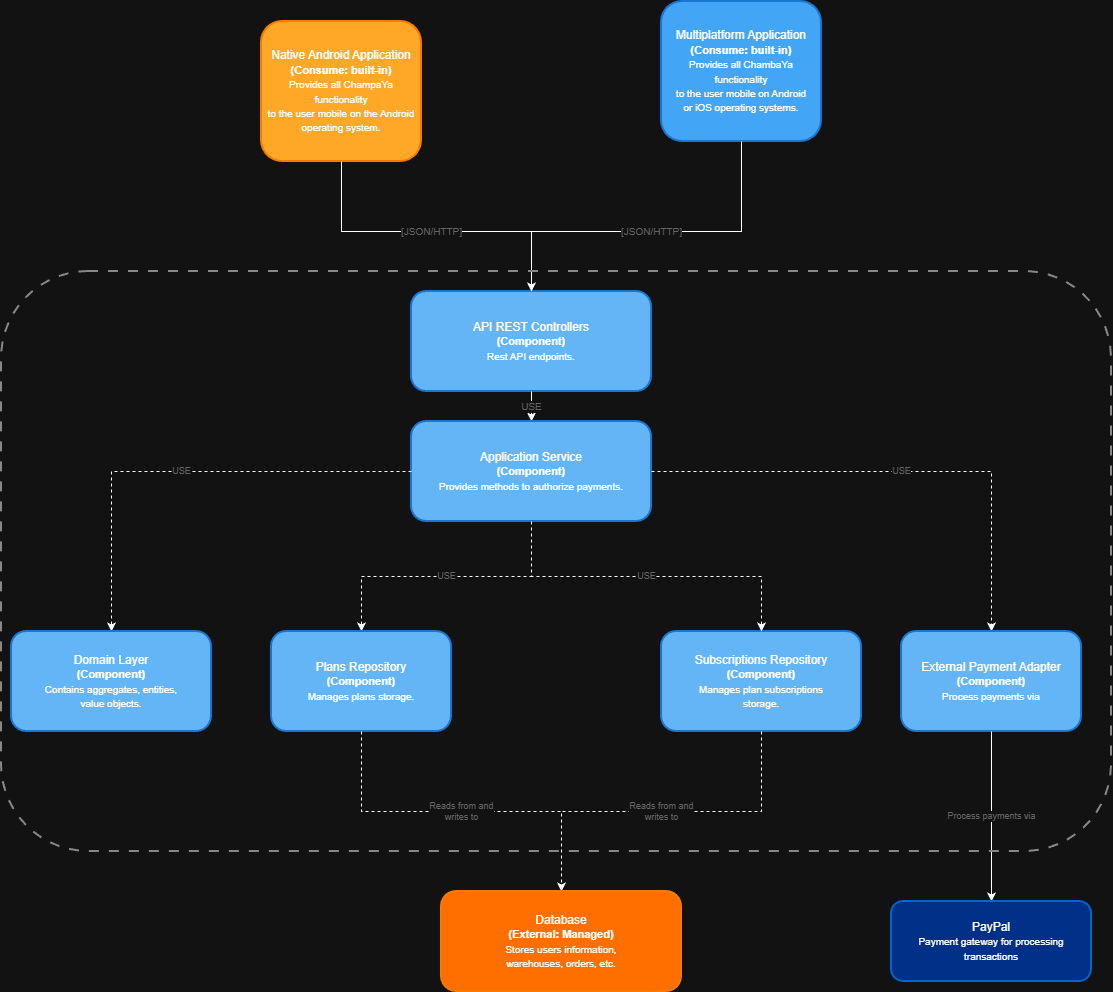

The diagram above was exported from draw.io. Its source (the exported page's mxGraphModel, read from the mxfile embedded in the PNG):
<mxGraphModel dx="1768" dy="1051" grid="1" gridSize="10" guides="1" tooltips="1" connect="1" arrows="1" fold="1" page="1" pageScale="1" pageWidth="1100" pageHeight="1120" math="0" shadow="0">
  <root>
    <mxCell id="0" />
    <mxCell id="1" parent="0" />
    <mxCell id="2" parent="1" style="rounded=1;whiteSpace=wrap;html=1;fillColor=#FFA726;strokeColor=#F57C00;strokeWidth=2;fontSize=12;" value="Native Android Application&lt;br&gt;&lt;b style=&quot;font-size: 11px;&quot;&gt;(Consume: built-in)&lt;/b&gt;&lt;br&gt;&lt;span style=&quot;font-size: 10px;&quot;&gt;Provides all ChampaYa functionality&lt;br&gt;to the user mobile on the Android&lt;br&gt;operating system.&lt;/span&gt;" vertex="1">
      <mxGeometry height="140" width="160" x="320" y="40" as="geometry" />
    </mxCell>
    <mxCell id="3" parent="1" style="rounded=1;whiteSpace=wrap;html=1;fillColor=#42A5F5;strokeColor=#1976D2;strokeWidth=2;fontSize=12;fontColor=#ffffff;" value="Multiplatform Application&lt;br&gt;&lt;b style=&quot;font-size: 11px;&quot;&gt;(Consume: built-in)&lt;/b&gt;&lt;br&gt;&lt;span style=&quot;font-size: 10px;&quot;&gt;Provides all ChambaYa functionality&lt;br&gt;to the user mobile on Android&lt;br&gt;or iOS operating systems.&lt;/span&gt;" vertex="1">
      <mxGeometry height="140" width="160" x="720" y="20" as="geometry" />
    </mxCell>
    <mxCell id="6" parent="1" style="rounded=1;whiteSpace=wrap;html=1;fillColor=#64B5F6;strokeColor=#1976D2;strokeWidth=2;fontSize=12;" value="API REST Controllers&lt;br/&gt;&lt;b style=&quot;font-size: 11px;&quot;&gt;(Component)&lt;/b&gt;&lt;br/&gt;&lt;span style=&quot;font-size: 10px;&quot;&gt;Rest API endpoints.&lt;/span&gt;" vertex="1">
      <mxGeometry height="100" width="240" x="470" y="310" as="geometry" />
    </mxCell>
    <mxCell id="7" edge="1" parent="1" source="6" style="edgeStyle=orthogonalEdgeStyle;rounded=0;orthogonalLoop=1;jettySize=auto;html=1;fontSize=10;fontColor=#666666;" target="8" value="USE">
      <mxGeometry relative="1" as="geometry" />
    </mxCell>
    <mxCell id="8" parent="1" style="rounded=1;whiteSpace=wrap;html=1;fillColor=#64B5F6;strokeColor=#1976D2;strokeWidth=2;fontSize=12;" value="Application Service&lt;br/&gt;&lt;b style=&quot;font-size: 11px;&quot;&gt;(Component)&lt;/b&gt;&lt;br/&gt;&lt;span style=&quot;font-size: 10px;&quot;&gt;Provides methods to authorize payments.&lt;/span&gt;" vertex="1">
      <mxGeometry height="100" width="240" x="470" y="440" as="geometry" />
    </mxCell>
    <mxCell id="9" edge="1" parent="1" source="8" style="edgeStyle=orthogonalEdgeStyle;rounded=0;orthogonalLoop=1;jettySize=auto;html=1;dashed=1;fontSize=9;fontColor=#666666;" target="10" value="USE">
      <mxGeometry relative="1" as="geometry">
        <mxPoint x="520" y="570" as="sourcePoint" />
        <mxPoint x="350" y="620" as="targetPoint" />
      </mxGeometry>
    </mxCell>
    <mxCell id="10" parent="1" style="rounded=1;whiteSpace=wrap;html=1;fillColor=#64B5F6;strokeColor=#1976D2;strokeWidth=2;fontSize=12;" value="Domain Layer&lt;br/&gt;&lt;b style=&quot;font-size: 11px;&quot;&gt;(Component)&lt;/b&gt;&lt;br/&gt;&lt;span style=&quot;font-size: 10px;&quot;&gt;Contains aggregates, entities,&lt;br/&gt;value objects.&lt;/span&gt;" vertex="1">
      <mxGeometry height="100" width="200" x="70" y="650" as="geometry" />
    </mxCell>
    <mxCell id="11" edge="1" parent="1" source="8" style="edgeStyle=orthogonalEdgeStyle;rounded=0;orthogonalLoop=1;jettySize=auto;html=1;dashed=1;fontSize=9;fontColor=#666666;" target="12" value="USE">
      <mxGeometry relative="1" as="geometry">
        <mxPoint x="570" y="570" as="sourcePoint" />
        <mxPoint x="480" y="620" as="targetPoint" />
      </mxGeometry>
    </mxCell>
    <mxCell id="12" parent="1" style="rounded=1;whiteSpace=wrap;html=1;fillColor=#64B5F6;strokeColor=#1976D2;strokeWidth=2;fontSize=12;" value="Plans Repository&lt;br/&gt;&lt;b style=&quot;font-size: 11px;&quot;&gt;(Component)&lt;/b&gt;&lt;br/&gt;&lt;span style=&quot;font-size: 10px;&quot;&gt;Manages plans storage.&lt;/span&gt;" vertex="1">
      <mxGeometry height="100" width="180" x="330" y="650" as="geometry" />
    </mxCell>
    <mxCell id="14" parent="1" style="rounded=1;whiteSpace=wrap;html=1;fillColor=#64B5F6;strokeColor=#1976D2;strokeWidth=2;fontSize=12;" value="Subscriptions Repository&lt;br/&gt;&lt;b style=&quot;font-size: 11px;&quot;&gt;(Component)&lt;/b&gt;&lt;br/&gt;&lt;span style=&quot;font-size: 10px;&quot;&gt;Manages plan subscriptions&lt;br/&gt;storage.&lt;/span&gt;" vertex="1">
      <mxGeometry height="100" width="200" x="720" y="650" as="geometry" />
    </mxCell>
    <mxCell id="15" edge="1" parent="1" source="8" style="edgeStyle=orthogonalEdgeStyle;rounded=0;orthogonalLoop=1;jettySize=auto;html=1;dashed=1;fontSize=9;fontColor=#666666;" target="16" value="USE">
      <mxGeometry relative="1" as="geometry">
        <mxPoint x="720" y="570" as="sourcePoint" />
        <mxPoint x="850" y="620" as="targetPoint" />
      </mxGeometry>
    </mxCell>
    <mxCell id="16" parent="1" style="rounded=1;whiteSpace=wrap;html=1;fillColor=#64B5F6;strokeColor=#1976D2;strokeWidth=2;fontSize=12;" value="External Payment Adapter&lt;br/&gt;&lt;b style=&quot;font-size: 11px;&quot;&gt;(Component)&lt;/b&gt;&lt;br/&gt;&lt;span style=&quot;font-size: 10px;&quot;&gt;Process payments via&lt;/span&gt;" vertex="1">
      <mxGeometry height="100" width="180" x="960" y="650" as="geometry" />
    </mxCell>
    <mxCell id="19" edge="1" parent="1" source="12" style="edgeStyle=orthogonalEdgeStyle;rounded=0;orthogonalLoop=1;jettySize=auto;html=1;dashed=1;fontSize=9;fontColor=#666666;" target="18" value="Reads from and&lt;br/&gt;writes to">
      <mxGeometry relative="1" as="geometry" />
    </mxCell>
    <mxCell id="20" edge="1" parent="1" source="14" style="edgeStyle=orthogonalEdgeStyle;rounded=0;orthogonalLoop=1;jettySize=auto;html=1;dashed=1;fontSize=9;fontColor=#666666;" target="18" value="Reads from and&lt;br/&gt;writes to">
      <mxGeometry relative="1" as="geometry" />
    </mxCell>
    <mxCell id="18" parent="1" style="rounded=1;whiteSpace=wrap;html=1;fillColor=#FF6F00;strokeColor=#F57C00;strokeWidth=2;fontSize=12;fontColor=#ffffff;" value="Database&lt;br/&gt;&lt;b style=&quot;font-size: 11px;&quot;&gt;(External: Managed)&lt;/b&gt;&lt;br/&gt;&lt;span style=&quot;font-size: 10px;&quot;&gt;Stores users information,&lt;br/&gt;warehouses, orders, etc.&lt;/span&gt;" vertex="1">
      <mxGeometry height="100" width="240" x="500" y="910" as="geometry" />
    </mxCell>
    <mxCell id="21" edge="1" parent="1" source="16" style="edgeStyle=orthogonalEdgeStyle;rounded=0;orthogonalLoop=1;jettySize=auto;html=1;fontSize=9;fontColor=#666666;" target="22" value="Process payments via">
      <mxGeometry relative="1" as="geometry" />
    </mxCell>
    <mxCell id="22" parent="1" style="rounded=1;whiteSpace=wrap;html=1;fillColor=#003087;strokeColor=#0066CC;strokeWidth=2;fontSize=12;fontColor=#ffffff;" value="PayPal&lt;br/&gt;&lt;span style=&quot;font-size: 10px;&quot;&gt;Payment gateway for processing&lt;br/&gt;transactions&lt;/span&gt;" vertex="1">
      <mxGeometry height="80" width="200" x="950" y="920" as="geometry" />
    </mxCell>
    <mxCell id="1VQcOGgX2lvS28WcqOhN-22" edge="1" parent="1" source="3" style="edgeStyle=orthogonalEdgeStyle;rounded=0;orthogonalLoop=1;jettySize=auto;html=1;fontSize=10;fontColor=#666666;entryX=0.5;entryY=0;entryDx=0;entryDy=0;exitX=0.5;exitY=1;exitDx=0;exitDy=0;" target="6" value="[JSON/HTTP]">
      <mxGeometry relative="1" as="geometry">
        <Array as="points">
          <mxPoint x="800" y="250" />
          <mxPoint x="590" y="250" />
        </Array>
        <mxPoint x="640" y="170" as="sourcePoint" />
        <mxPoint x="840" y="270" as="targetPoint" />
      </mxGeometry>
    </mxCell>
    <mxCell id="1VQcOGgX2lvS28WcqOhN-23" edge="1" parent="1" source="2" style="edgeStyle=orthogonalEdgeStyle;rounded=0;orthogonalLoop=1;jettySize=auto;html=1;fontSize=10;fontColor=#666666;entryX=0.5;entryY=0;entryDx=0;entryDy=0;exitX=0.5;exitY=1;exitDx=0;exitDy=0;" target="6" value="[JSON/HTTP]">
      <mxGeometry relative="1" as="geometry">
        <Array as="points">
          <mxPoint x="400" y="250" />
          <mxPoint x="590" y="250" />
        </Array>
        <mxPoint x="550.03" y="240" as="sourcePoint" />
        <mxPoint x="340.03" y="430" as="targetPoint" />
      </mxGeometry>
    </mxCell>
    <mxCell id="boundary" parent="1" style="rounded=1;whiteSpace=wrap;html=1;dashed=1;dashPattern=5 5;fillColor=none;strokeColor=#888888;strokeWidth=2;fontSize=11;" value="" vertex="1">
      <mxGeometry height="580" width="1110" x="60" y="290" as="geometry" />
    </mxCell>
    <mxCell id="1VQcOGgX2lvS28WcqOhN-26" edge="1" parent="1" source="8" style="edgeStyle=orthogonalEdgeStyle;rounded=0;orthogonalLoop=1;jettySize=auto;html=1;dashed=1;fontSize=9;fontColor=#666666;exitX=0.5;exitY=1;exitDx=0;exitDy=0;entryX=0.5;entryY=0;entryDx=0;entryDy=0;" target="14" value="USE">
      <mxGeometry relative="1" as="geometry">
        <mxPoint x="740" y="600" as="sourcePoint" />
        <mxPoint x="640" y="710" as="targetPoint" />
      </mxGeometry>
    </mxCell>
  </root>
</mxGraphModel>